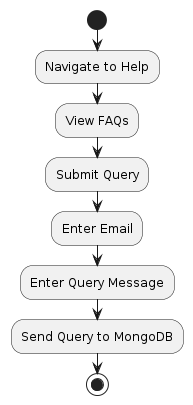

The diagram above was rendered by PlantUML. Its source (embedded in the PNG):
@startuml
|Help Section|
start
:Navigate to Help;
:View FAQs;
:Submit Query;
:Enter Email;
:Enter Query Message;
:Send Query to MongoDB;
stop
@enduml